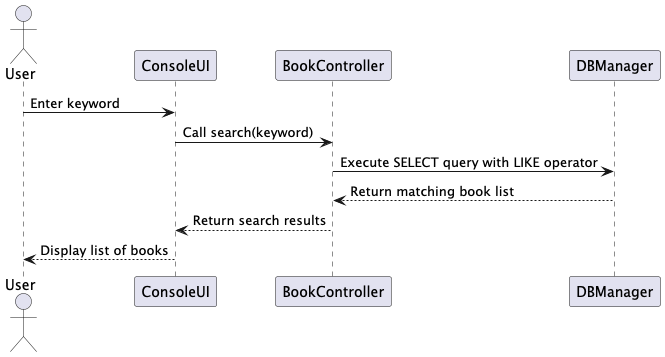

The diagram above was rendered by PlantUML. Its source (embedded in the PNG):
@startuml
actor User as U
participant ConsoleUI as UI
participant BookController as BC
participant DBManager as DB

U -> UI: Enter keyword
UI -> BC: Call search(keyword)
BC -> DB: Execute SELECT query with LIKE operator
DB --> BC: Return matching book list
BC --> UI: Return search results
UI --> U: Display list of books
@enduml